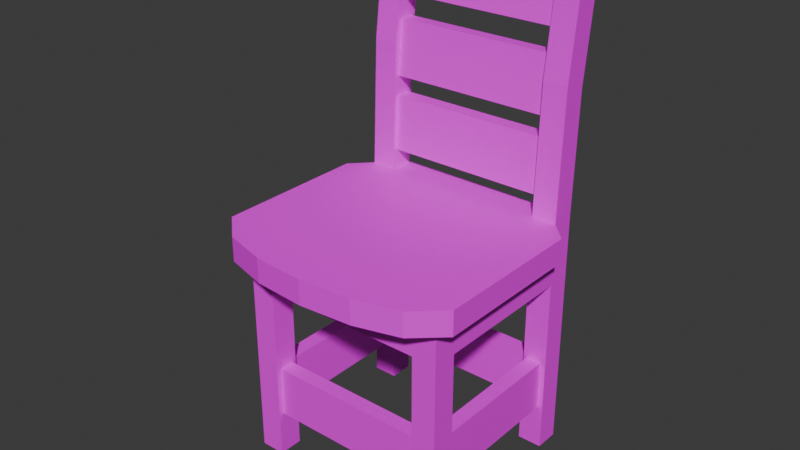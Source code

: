 # Source: chare.blend  (saved by Blender 4.1.23; exported with 4.5.12 LTS)
import bpy
from mathutils import Matrix  # noqa: F401  (used for matrix-valued properties, if any)

bpy.ops.wm.read_factory_settings(use_empty=True)
scene = bpy.context.scene
scene.name = 'Scene'

# ---- collections
col_collection = bpy.data.collections.new('Collection'); scene.collection.children.link(col_collection)

# ---- images (referenced by path relative to the original .blend; pixels are not part of the script)
import os
ASSET_DIR = os.environ.get("B2B_ASSET_DIR", "")  # directory of the original .blend (textures are referenced by path, not embedded)
HERE = os.path.dirname(os.path.abspath(__file__))  # packed textures are extracted next to this script under _unpacked/

def load_image(name, relpath, width, height, colorspace="sRGB"):
    """Load a texture the original file referenced (path relative to the .blend, or extracted next to this script)."""
    p = next((c for c in (os.path.join(HERE, relpath), os.path.join(ASSET_DIR, relpath)) if relpath and os.path.exists(c)), "")
    if p:
        img = bpy.data.images.load(p, check_existing=True)
        img.name = name
    else:  # same state as the original file: an image datablock whose file is absent (Cycles renders it pink)
        img = bpy.data.images.new(name, width, height)
        img.source = "FILE"
        img.filepath = "//" + (relpath or name)
    img.colorspace_settings.name = colorspace
    return img
img_sconse_png = load_image('sconse.png', 'sconse.png', 1024, 1024, 'sRGB')

# ---- materials (node trees are filled in below, after node groups)
mat_material_001 = bpy.data.materials.new('Material.001')
mat_material_001.use_transparent_shadow = False

# ---- material node trees
mat_material_001.use_nodes = True; mat_material_001.node_tree.nodes.clear()
_N = mat_material_001.node_tree.nodes; _L = mat_material_001.node_tree.links
n0 = _N.new('ShaderNodeBsdfPrincipled'); n0.name = 'Principled BSDF'; n0.location = (10, 300)
n1 = _N.new('ShaderNodeOutputMaterial'); n1.name = 'Material Output'; n1.location = (300, 300)
n2 = _N.new('ShaderNodeTexImage'); n2.name = 'Image Texture'; n2.location = (-338, 302)
n2.image = img_sconse_png
_L.new(n0.outputs[0], n1.inputs[0])
_L.new(n2.outputs[0], n0.inputs[0])
n1.is_active_output = True

# ---- world
world_world = bpy.data.worlds.new('World'); scene.world = world_world
world_world.use_nodes = True; world_world.node_tree.nodes.clear()
_N = world_world.node_tree.nodes; _L = world_world.node_tree.links
n0 = _N.new('ShaderNodeOutputWorld'); n0.name = 'World Output'; n0.location = (300, 300)
n1 = _N.new('ShaderNodeBackground'); n1.name = 'Background'; n1.location = (10, 300)
n1.inputs[0].default_value = (0.05088, 0.05088, 0.05088, 1.0)
_L.new(n1.outputs[0], n0.inputs[0])
n0.is_active_output = True
world_world.color = (0.05088, 0.05088, 0.05088)
world_world.use_sun_shadow = False
world_world.sun_shadow_jitter_overblur = 0.0

# ---- meshes
me_cube_001 = bpy.data.meshes.new('Cube.001')
me_cube_001.from_pydata([(-2.731, 1.664, -1.96), (-2.731, 1.664, 2.766), (-2.731, 2.297, -1.96), (-2.731, 2.297, 2.766), (-2.098, 1.664, -1.96), (-2.098, 1.664, 2.766), (-2.098, 2.297, -1.96), (-2.098, 2.297, 2.766), (-2.731, 1.664, 1.945), (-2.731, 2.297, 1.945), (-2.098, 2.297, 1.945), (-2.098, 1.664, 1.945), (-2.731, 0.0, 1.945), (-2.731, 0.0, 2.766), (-2.098, 0.0, 2.766), (-2.098, 0.0, 1.945), (0.0, 2.297, 2.766), (0.0, 1.664, 2.766), (0.0, 2.297, 1.945), (0.0, 1.664, 1.945), (-2.731, -2.084, -1.96), (-2.731, -2.084, 2.766), (-2.731, -2.716, -1.96), (-2.731, -2.716, 2.766), (-2.098, -2.084, -1.96), (-2.098, -2.084, 2.766), (-2.098, -2.716, -1.96), (-2.098, -2.716, 2.766), (-2.731, -2.084, 1.945), (-2.731, -2.716, 1.945), (-2.098, -2.716, 1.945), (-2.098, -2.084, 1.945), (0.0, -2.716, 2.766), (0.0, -2.084, 2.766), (0.0, -2.716, 1.945), (0.0, -2.084, 1.945), (-2.731, -2.084, 3.289), (-2.731, -2.716, 3.289), (-2.098, -2.084, 3.289), (-2.098, -2.716, 3.289), (-3.226, -1.569, 2.766), (-3.226, -1.569, 3.289), (-3.226, 2.38, 2.766), (-3.226, 2.38, 3.289), (-2.484, 3.054, 2.766), (-2.484, 3.054, 3.289), (-1.348, 3.374, 2.766), (-1.348, 3.374, 3.289), (0.0, 3.476, 2.766), (0.0, 3.476, 3.289), (0.0, -2.716, 3.289), (-2.731, -2.198, 6.013), (-2.731, -2.806, 5.841), (-2.098, -2.198, 6.013), (-2.098, -2.806, 5.841), (-2.731, -2.537, 8.267), (-2.731, -3.125, 8.033), (-2.098, -2.537, 8.267), (-2.098, -3.125, 8.032), (-2.731, -2.777, 8.501), (-2.731, -3.12, 8.364), (-2.098, -2.777, 8.501), (-2.098, -3.12, 8.364), (-2.369, -2.61, 3.689), (-2.369, -2.665, 4.875), (-2.369, -2.207, 3.702), (-2.369, -2.261, 4.887), (0.0, -2.61, 3.689), (0.0, -2.665, 4.875), (0.0, -2.207, 3.702), (0.0, -2.261, 4.887), (-2.369, -2.684, 5.276), (-2.369, -2.8, 6.457), (-2.369, -2.281, 5.303), (-2.369, -2.397, 6.485), (0.0, -2.684, 5.276), (0.0, -2.8, 6.457), (0.0, -2.281, 5.303), (0.0, -2.397, 6.485), (-2.369, -2.806, 6.917), (-2.369, -3.084, 8.074), (-2.369, -2.407, 6.983), (-2.369, -2.685, 8.14), (0.0, -2.806, 6.917), (0.0, -3.084, 8.074), (0.0, -2.407, 6.983), (0.0, -2.685, 8.14), (-2.591, -2.243, -1.004), (-2.591, -2.243, 0.08705), (-2.591, 1.89, -1.004), (-2.591, 1.89, 0.08705), (-2.2, -2.243, -1.004), (-2.2, -2.243, 0.08705), (-2.2, 1.89, -1.004), (-2.2, 1.89, 0.08705), (-2.404, -2.208, -1.004), (-2.404, -2.208, 0.08705), (0.0, -2.208, -1.004), (0.0, -2.208, 0.08705), (-2.404, -2.599, -1.004), (-2.404, -2.599, 0.08705), (0.0, -2.599, -1.004), (0.0, -2.599, 0.08705), (-2.404, 2.161, -1.004), (-2.404, 2.161, 0.08705), (0.0, 2.161, -1.004), (0.0, 2.161, 0.08705), (-2.404, 1.77, -1.004), (-2.404, 1.77, 0.08705), (0.0, 1.77, -1.004), (0.0, 1.77, 0.08705), (2.731, 1.664, -1.96), (2.731, 1.664, 2.766), (2.731, 2.297, -1.96), (2.731, 2.297, 2.766), (2.098, 1.664, -1.96), (2.098, 1.664, 2.766), (2.098, 2.297, -1.96), (2.098, 2.297, 2.766), (2.731, 1.664, 1.945), (2.731, 2.297, 1.945), (2.098, 2.297, 1.945), (2.098, 1.664, 1.945), (2.731, 0.0, 1.945), (2.731, 0.0, 2.766), (2.098, 0.0, 2.766), (2.098, 0.0, 1.945), (2.731, -2.084, -1.96), (2.731, -2.084, 2.766), (2.731, -2.716, -1.96), (2.731, -2.716, 2.766), (2.098, -2.084, -1.96), (2.098, -2.084, 2.766), (2.098, -2.716, -1.96), (2.098, -2.716, 2.766), (2.731, -2.084, 1.945), (2.731, -2.716, 1.945), (2.098, -2.716, 1.945), (2.098, -2.084, 1.945), (2.731, -2.084, 3.289), (2.731, -2.716, 3.289), (2.098, -2.084, 3.289), (2.098, -2.716, 3.289), (3.226, -1.569, 2.766), (3.226, -1.569, 3.289), (3.226, 2.38, 2.766), (3.226, 2.38, 3.289), (2.484, 3.054, 2.766), (2.484, 3.054, 3.289), (1.348, 3.374, 2.766), (1.348, 3.374, 3.289), (2.731, -2.198, 6.013), (2.731, -2.806, 5.841), (2.098, -2.198, 6.013), (2.098, -2.806, 5.841), (2.731, -2.537, 8.267), (2.731, -3.125, 8.033), (2.098, -2.537, 8.267), (2.098, -3.125, 8.032), (2.731, -2.777, 8.501), (2.731, -3.12, 8.364), (2.098, -2.777, 8.501), (2.098, -3.12, 8.364), (2.369, -2.61, 3.689), (2.369, -2.665, 4.875), (2.369, -2.207, 3.702), (2.369, -2.261, 4.887), (2.369, -2.684, 5.276), (2.369, -2.8, 6.457), (2.369, -2.281, 5.303), (2.369, -2.397, 6.485), (2.369, -2.806, 6.917), (2.369, -3.084, 8.074), (2.369, -2.407, 6.983), (2.369, -2.685, 8.14), (2.591, -2.243, -1.004), (2.591, -2.243, 0.08705), (2.591, 1.89, -1.004), (2.591, 1.89, 0.08705), (2.2, -2.243, -1.004), (2.2, -2.243, 0.08705), (2.2, 1.89, -1.004), (2.2, 1.89, 0.08705), (2.404, -2.208, -1.004), (2.404, -2.208, 0.08705), (2.404, -2.599, -1.004), (2.404, -2.599, 0.08705), (2.404, 2.161, -1.004), (2.404, 2.161, 0.08705), (2.404, 1.77, -1.004), (2.404, 1.77, 0.08705)], [], [(8, 1, 3, 9), (9, 3, 7, 10), (5, 11, 19, 17), (5, 1, 13, 14), (2, 6, 4, 0), (7, 3, 1, 5), (4, 11, 8, 0), (6, 10, 11, 4), (2, 9, 10, 6), (0, 8, 9, 2), (15, 14, 13, 12), (8, 11, 15, 12), (1, 8, 12, 13), (11, 5, 14, 15), (18, 16, 17, 19), (10, 7, 16, 18), (7, 5, 17, 16), (11, 10, 18, 19), (28, 29, 23, 21), (29, 30, 27, 23), (25, 33, 35, 31), (25, 14, 13, 21), (22, 20, 24, 26), (23, 27, 39, 37), (24, 20, 28, 31), (26, 24, 31, 30), (22, 26, 30, 29), (20, 22, 29, 28), (28, 12, 15, 31), (21, 13, 12, 28), (31, 15, 14, 25), (34, 35, 33, 32), (30, 34, 32, 27), (27, 32, 33, 25), (31, 35, 34, 30), (39, 38, 53, 54), (27, 25, 38, 39), (21, 23, 37, 36), (25, 21, 36, 38), (36, 21, 40, 41), (41, 40, 42, 43), (43, 42, 44, 45), (45, 44, 46, 47), (47, 46, 48, 49), (40, 13, 21), (40, 13, 42), (42, 13, 1), (42, 1, 3), (42, 3, 44), (7, 44, 3), (44, 7, 46), (7, 16, 46), (46, 16, 48), (14, 33, 25), (17, 33, 14), (17, 14, 5), (27, 39, 50, 32), (54, 53, 57, 58), (36, 37, 52, 51), (38, 36, 51, 53), (37, 39, 54, 52), (57, 55, 59, 61), (51, 52, 56, 55), (53, 51, 55, 57), (52, 54, 58, 56), (62, 61, 59, 60), (56, 58, 62, 60), (58, 57, 61, 62), (55, 56, 60, 59), (38, 50, 39), (41, 43, 36), (43, 45, 36), (38, 45, 36), (45, 47, 38), (38, 47, 50), (47, 49, 50), (63, 64, 66, 65), (65, 66, 70, 69), (69, 70, 68, 67), (67, 68, 64, 63), (65, 69, 67, 63), (70, 66, 64, 68), (71, 72, 74, 73), (73, 74, 78, 77), (77, 78, 76, 75), (75, 76, 72, 71), (73, 77, 75, 71), (78, 74, 72, 76), (79, 80, 82, 81), (81, 82, 86, 85), (85, 86, 84, 83), (83, 84, 80, 79), (81, 85, 83, 79), (86, 82, 80, 84), (87, 88, 90, 89), (89, 90, 94, 93), (93, 94, 92, 91), (91, 92, 88, 87), (89, 93, 91, 87), (94, 90, 88, 92), (95, 96, 98, 97), (97, 98, 102, 101), (101, 102, 100, 99), (99, 100, 96, 95), (97, 101, 99, 95), (102, 98, 96, 100), (103, 104, 106, 105), (105, 106, 110, 109), (109, 110, 108, 107), (107, 108, 104, 103), (105, 109, 107, 103), (110, 106, 104, 108), (119, 120, 114, 112), (120, 121, 118, 114), (116, 17, 19, 122), (116, 125, 124, 112), (113, 111, 115, 117), (118, 116, 112, 114), (115, 111, 119, 122), (117, 115, 122, 121), (113, 117, 121, 120), (111, 113, 120, 119), (126, 123, 124, 125), (119, 123, 126, 122), (112, 124, 123, 119), (122, 126, 125, 116), (121, 18, 16, 118), (118, 16, 17, 116), (122, 19, 18, 121), (135, 128, 130, 136), (136, 130, 134, 137), (132, 138, 35, 33), (132, 128, 124, 125), (129, 133, 131, 127), (130, 140, 142, 134), (131, 138, 135, 127), (133, 137, 138, 131), (129, 136, 137, 133), (127, 135, 136, 129), (135, 138, 126, 123), (128, 135, 123, 124), (138, 132, 125, 126), (137, 134, 32, 34), (134, 132, 33, 32), (138, 137, 34, 35), (142, 154, 153, 141), (134, 142, 141, 132), (128, 139, 140, 130), (132, 141, 139, 128), (139, 144, 143, 128), (144, 146, 145, 143), (146, 148, 147, 145), (148, 150, 149, 147), (150, 49, 48, 149), (143, 128, 124), (143, 145, 124), (145, 112, 124), (145, 114, 112), (145, 147, 114), (118, 114, 147), (147, 149, 118), (118, 149, 16), (149, 48, 16), (125, 132, 33), (17, 125, 33), (17, 116, 125), (134, 32, 50, 142), (154, 158, 157, 153), (139, 151, 152, 140), (141, 153, 151, 139), (140, 152, 154, 142), (157, 161, 159, 155), (151, 155, 156, 152), (153, 157, 155, 151), (152, 156, 158, 154), (162, 160, 159, 161), (156, 160, 162, 158), (158, 162, 161, 157), (155, 159, 160, 156), (141, 142, 50), (144, 139, 146), (146, 139, 148), (141, 139, 148), (148, 141, 150), (141, 50, 150), (150, 50, 49), (163, 165, 166, 164), (165, 69, 70, 166), (67, 163, 164, 68), (165, 163, 67, 69), (70, 68, 164, 166), (167, 169, 170, 168), (169, 77, 78, 170), (75, 167, 168, 76), (169, 167, 75, 77), (78, 76, 168, 170), (171, 173, 174, 172), (173, 85, 86, 174), (83, 171, 172, 84), (173, 171, 83, 85), (86, 84, 172, 174), (175, 177, 178, 176), (177, 181, 182, 178), (181, 179, 180, 182), (179, 175, 176, 180), (177, 175, 179, 181), (182, 180, 176, 178), (183, 97, 98, 184), (101, 185, 186, 102), (185, 183, 184, 186), (97, 183, 185, 101), (102, 186, 184, 98), (187, 105, 106, 188), (109, 189, 190, 110), (189, 187, 188, 190), (105, 187, 189, 109), (110, 190, 188, 106)])
_uv = me_cube_001.uv_layers.new(name='UVMap')
_uv.uv.foreach_set('vector', [0.7373, 0.7354, 0.7377, 0.7253, 0.7455, 0.7256, 0.7451, 0.7358, 0.76, 0.8514, 0.7499, 0.8514, 0.7499, 0.8435, 0.76, 0.8435, 0.8534, 0.6523, 0.8635, 0.6523, 0.8635, 0.6782, 0.8534, 0.6782, 0.7275, 0.8497, 0.7275, 0.8575, 0.707, 0.8575, 0.707, 0.8497, 0.7836, 0.9102, 0.7836, 0.9024, 0.7915, 0.9024, 0.7915, 0.9102, 0.7353, 0.8497, 0.7353, 0.8575, 0.7275, 0.8575, 0.7275, 0.8497, 0.6891, 0.9118, 0.6891, 0.8636, 0.6969, 0.8636, 0.6969, 0.9118, 0.8646, 0.8321, 0.8646, 0.7839, 0.8724, 0.7839, 0.8724, 0.8321, 0.8082, 0.8514, 0.76, 0.8514, 0.76, 0.8435, 0.8082, 0.8435, 0.7353, 0.7836, 0.7373, 0.7354, 0.7451, 0.7358, 0.7431, 0.7839, 0.8253, 0.7794, 0.8253, 0.7693, 0.8332, 0.7693, 0.8332, 0.7794, 0.7203, 0.8636, 0.7282, 0.8636, 0.7282, 0.8841, 0.7203, 0.8841, 0.7377, 0.7253, 0.7373, 0.7354, 0.7168, 0.7346, 0.7172, 0.7245, 0.6396, 0.9026, 0.6295, 0.9026, 0.6295, 0.882, 0.6396, 0.882, 0.8097, 0.7794, 0.8097, 0.7693, 0.8175, 0.7693, 0.8175, 0.7794, 0.76, 0.8435, 0.7499, 0.8435, 0.7499, 0.8176, 0.76, 0.8176, 0.7353, 0.8497, 0.7275, 0.8497, 0.7275, 0.8238, 0.7353, 0.8238, 0.6654, 0.9081, 0.6576, 0.9081, 0.6576, 0.8822, 0.6654, 0.8822, 0.6911, 0.7335, 0.6832, 0.7332, 0.6837, 0.7231, 0.6915, 0.7234, 0.6813, 0.7317, 0.6735, 0.7317, 0.6735, 0.7215, 0.6813, 0.7215, 0.8545, 0.8357, 0.8545, 0.8098, 0.8646, 0.8098, 0.8646, 0.8357, 0.6813, 0.8497, 0.707, 0.8497, 0.707, 0.8575, 0.6813, 0.8575, 0.8707, 0.7821, 0.8629, 0.7821, 0.8629, 0.7743, 0.8707, 0.7743, 0.6813, 0.7215, 0.6735, 0.7215, 0.6735, 0.7151, 0.6813, 0.7151, 0.7125, 0.9118, 0.7047, 0.9118, 0.7047, 0.8636, 0.7125, 0.8636, 0.681, 0.9045, 0.6732, 0.9045, 0.6732, 0.8563, 0.681, 0.8563, 0.6813, 0.7799, 0.6735, 0.7799, 0.6735, 0.7317, 0.6813, 0.7317, 0.6891, 0.7817, 0.6813, 0.7814, 0.6832, 0.7332, 0.6911, 0.7335, 0.7203, 0.9099, 0.7203, 0.8841, 0.7282, 0.8841, 0.7282, 0.9099, 0.6915, 0.7234, 0.7172, 0.7245, 0.7168, 0.7346, 0.6911, 0.7335, 0.6396, 0.8563, 0.6396, 0.882, 0.6295, 0.882, 0.6295, 0.8563, 0.8253, 0.7794, 0.8175, 0.7794, 0.8175, 0.7693, 0.8253, 0.7693, 0.6735, 0.7317, 0.6476, 0.7317, 0.6476, 0.7215, 0.6735, 0.7215, 0.6732, 0.8563, 0.6732, 0.8822, 0.6654, 0.8822, 0.6654, 0.8563, 0.6498, 0.9081, 0.6498, 0.8822, 0.6576, 0.8822, 0.6576, 0.9081, 0.8624, 0.775, 0.8546, 0.7756, 0.8534, 0.742, 0.8611, 0.7435, 0.8629, 0.7815, 0.8551, 0.7821, 0.8546, 0.7756, 0.8624, 0.775, 0.6915, 0.7234, 0.6837, 0.7231, 0.6839, 0.7166, 0.6917, 0.717, 0.8873, 0.7819, 0.8794, 0.7819, 0.8794, 0.7754, 0.8873, 0.7754, 0.8714, 0.6523, 0.8778, 0.6523, 0.8778, 0.6587, 0.8714, 0.6587, 0.8714, 0.6587, 0.8778, 0.6587, 0.8778, 0.7074, 0.8714, 0.7074, 0.8803, 0.8357, 0.8868, 0.8357, 0.887, 0.8449, 0.8806, 0.8449, 0.8806, 0.8449, 0.887, 0.8449, 0.8871, 0.8589, 0.8807, 0.8589, 0.8807, 0.8589, 0.8871, 0.8589, 0.8872, 0.8756, 0.8807, 0.8756, 0.8082, 0.9145, 0.8143, 0.8951, 0.8143, 0.9208, 0.6876, 0.8636, 0.707, 0.8575, 0.7364, 0.8636, 0.7364, 0.8636, 0.707, 0.8575, 0.7275, 0.8575, 0.7364, 0.8636, 0.7275, 0.8575, 0.7353, 0.8575, 0.7364, 0.8636, 0.7353, 0.8575, 0.7447, 0.8544, 0.7353, 0.8497, 0.7447, 0.8544, 0.7353, 0.8575, 0.7447, 0.8544, 0.7353, 0.8497, 0.7486, 0.8404, 0.7353, 0.8497, 0.7353, 0.8238, 0.7486, 0.8404, 0.7486, 0.8404, 0.7353, 0.8238, 0.7499, 0.8238, 0.8287, 0.8357, 0.8545, 0.8098, 0.8545, 0.8357, 0.8082, 0.8098, 0.8545, 0.8098, 0.8287, 0.8357, 0.8082, 0.8098, 0.8287, 0.8357, 0.8082, 0.8357, 0.7489, 0.9154, 0.7424, 0.9154, 0.7424, 0.8895, 0.7489, 0.8895, 0.8611, 0.7435, 0.8534, 0.742, 0.8554, 0.7139, 0.8629, 0.7162, 0.6917, 0.717, 0.6839, 0.7166, 0.6841, 0.6851, 0.6917, 0.6833, 0.8873, 0.7754, 0.8794, 0.7754, 0.8794, 0.7418, 0.8873, 0.7418, 0.6813, 0.7151, 0.6735, 0.7151, 0.6735, 0.6836, 0.6813, 0.6836, 0.8873, 0.7138, 0.8794, 0.7138, 0.8794, 0.7108, 0.8873, 0.7108, 0.6917, 0.6833, 0.6841, 0.6851, 0.6813, 0.6579, 0.6886, 0.6553, 0.8873, 0.7418, 0.8794, 0.7418, 0.8794, 0.7138, 0.8873, 0.7138, 0.6813, 0.6836, 0.6735, 0.6836, 0.6735, 0.6564, 0.6813, 0.6564, 0.8081, 0.8592, 0.8038, 0.8592, 0.8038, 0.8514, 0.8081, 0.8514, 0.6813, 0.6564, 0.6735, 0.6564, 0.6735, 0.6523, 0.6813, 0.6523, 0.8629, 0.7162, 0.8554, 0.7139, 0.8581, 0.7108, 0.8625, 0.7122, 0.6886, 0.6553, 0.6813, 0.6579, 0.6815, 0.6538, 0.6858, 0.6523, 0.6186, 0.8485, 0.6445, 0.8563, 0.6186, 0.8563, 0.8739, 0.8932, 0.8715, 0.8445, 0.8803, 0.8992, 0.8715, 0.8445, 0.8803, 0.8357, 0.8803, 0.8992, 0.6138, 0.9197, 0.6186, 0.8563, 0.6217, 0.9197, 0.6138, 0.7851, 0.6279, 0.7811, 0.6186, 0.8485, 0.6186, 0.8485, 0.6279, 0.7811, 0.6445, 0.8563, 0.6279, 0.7811, 0.6445, 0.7799, 0.6445, 0.8563, 0.8553, 0.9097, 0.8553, 0.8951, 0.8603, 0.8952, 0.8603, 0.9098, 0.8244, 0.7108, 0.8097, 0.7108, 0.8097, 0.6816, 0.8244, 0.6816, 0.8453, 0.9098, 0.8453, 0.8952, 0.8503, 0.8951, 0.8503, 0.9097, 0.8244, 0.7401, 0.8097, 0.7401, 0.8097, 0.7108, 0.8244, 0.7108, 0.8778, 0.7108, 0.8778, 0.6816, 0.8828, 0.6816, 0.8828, 0.7108, 0.6752, 0.8091, 0.6752, 0.7799, 0.6802, 0.7799, 0.6802, 0.8091, 0.8304, 0.9098, 0.8304, 0.8951, 0.8354, 0.8952, 0.8354, 0.9099, 0.839, 0.7693, 0.8244, 0.7693, 0.8244, 0.7401, 0.839, 0.7401, 0.8354, 0.9099, 0.8354, 0.8952, 0.8404, 0.8951, 0.8404, 0.9098, 0.839, 0.6816, 0.8244, 0.6816, 0.8244, 0.6523, 0.839, 0.6523, 0.8872, 0.8942, 0.8872, 0.865, 0.8921, 0.865, 0.8921, 0.8942, 0.8828, 0.6816, 0.8828, 0.6523, 0.8878, 0.6523, 0.8878, 0.6816, 0.6752, 0.8531, 0.6752, 0.8384, 0.6802, 0.8387, 0.6802, 0.8534, 0.8534, 0.7108, 0.839, 0.7108, 0.839, 0.6816, 0.8534, 0.6816, 0.8204, 0.9101, 0.8204, 0.8955, 0.8254, 0.8951, 0.8254, 0.9098, 0.8534, 0.7401, 0.839, 0.7401, 0.839, 0.7108, 0.8534, 0.7108, 0.8873, 0.8278, 0.8873, 0.7985, 0.8922, 0.7985, 0.8922, 0.8278, 0.8873, 0.7401, 0.8873, 0.7108, 0.8922, 0.7108, 0.8922, 0.7401, 0.7634, 0.9024, 0.7499, 0.9024, 0.7499, 0.8514, 0.7634, 0.8514, 0.774, 0.9159, 0.774, 0.9024, 0.7788, 0.9024, 0.7788, 0.9159, 0.7768, 0.9024, 0.7634, 0.9024, 0.7634, 0.8514, 0.7768, 0.8514, 0.7644, 0.9159, 0.7644, 0.9024, 0.7692, 0.9024, 0.7692, 0.9159, 0.8724, 0.7839, 0.8772, 0.7839, 0.8772, 0.8349, 0.8724, 0.8349, 0.8821, 0.7839, 0.8869, 0.7839, 0.8869, 0.8349, 0.8821, 0.8349, 0.8621, 0.8951, 0.8486, 0.8951, 0.8486, 0.8654, 0.8621, 0.8654, 0.841, 0.7828, 0.841, 0.7693, 0.8458, 0.7693, 0.8458, 0.7828, 0.8217, 0.8654, 0.8082, 0.8654, 0.8082, 0.8357, 0.8217, 0.8357, 0.7595, 0.9159, 0.7595, 0.9024, 0.7644, 0.9024, 0.7644, 0.9159, 0.8922, 0.799, 0.897, 0.799, 0.897, 0.8287, 0.8922, 0.8287, 0.9018, 0.8654, 0.897, 0.8654, 0.897, 0.8357, 0.9018, 0.8357, 0.8486, 0.8951, 0.8351, 0.8951, 0.8351, 0.8654, 0.8486, 0.8654, 0.8458, 0.7828, 0.8458, 0.7693, 0.8506, 0.7693, 0.8506, 0.7828, 0.8351, 0.8654, 0.8217, 0.8654, 0.8217, 0.8357, 0.8351, 0.8357, 0.8715, 0.9127, 0.8715, 0.8992, 0.8764, 0.8992, 0.8764, 0.9127, 0.8921, 0.8654, 0.897, 0.8654, 0.897, 0.8951, 0.8921, 0.8951, 0.897, 0.7396, 0.8922, 0.7396, 0.8922, 0.7099, 0.897, 0.7099, 0.7537, 0.7354, 0.7459, 0.7358, 0.7455, 0.7256, 0.7533, 0.7253, 0.76, 0.7839, 0.76, 0.7917, 0.7499, 0.7917, 0.7499, 0.7839, 0.8534, 0.7041, 0.8534, 0.6782, 0.8635, 0.6782, 0.8635, 0.7041, 0.7275, 0.7979, 0.707, 0.7979, 0.707, 0.79, 0.7275, 0.79, 0.7915, 0.9024, 0.7993, 0.9024, 0.7993, 0.9102, 0.7915, 0.9102, 0.7353, 0.7979, 0.7275, 0.7979, 0.7275, 0.79, 0.7353, 0.79, 0.7047, 0.9118, 0.6969, 0.9118, 0.6969, 0.8636, 0.7047, 0.8636, 0.6891, 0.9118, 0.6813, 0.9118, 0.6813, 0.8636, 0.6891, 0.8636, 0.8082, 0.7839, 0.8082, 0.7917, 0.76, 0.7917, 0.76, 0.7839, 0.7557, 0.7836, 0.7479, 0.7839, 0.7459, 0.7358, 0.7537, 0.7354, 0.841, 0.7794, 0.8332, 0.7794, 0.8332, 0.7693, 0.841, 0.7693, 0.736, 0.8636, 0.736, 0.8841, 0.7282, 0.8841, 0.7282, 0.8636, 0.7533, 0.7253, 0.7738, 0.7245, 0.7742, 0.7346, 0.7537, 0.7354, 0.6498, 0.8563, 0.6498, 0.8769, 0.6396, 0.8769, 0.6396, 0.8563, 0.76, 0.7917, 0.76, 0.8176, 0.7499, 0.8176, 0.7499, 0.7917, 0.7353, 0.7979, 0.7353, 0.8238, 0.7275, 0.8238, 0.7275, 0.7979, 0.6654, 0.8563, 0.6654, 0.8822, 0.6576, 0.8822, 0.6576, 0.8563, 0.7999, 0.7335, 0.7995, 0.7234, 0.8073, 0.7231, 0.8078, 0.7332, 0.6138, 0.7317, 0.6138, 0.7215, 0.6217, 0.7215, 0.6217, 0.7317, 0.8545, 0.7839, 0.8646, 0.7839, 0.8646, 0.8098, 0.8545, 0.8098, 0.6813, 0.7979, 0.6813, 0.79, 0.707, 0.79, 0.707, 0.7979, 0.8714, 0.7005, 0.8714, 0.7083, 0.8635, 0.7083, 0.8635, 0.7005, 0.6138, 0.7215, 0.6138, 0.7151, 0.6217, 0.7151, 0.6217, 0.7215, 0.7125, 0.9118, 0.7125, 0.8636, 0.7203, 0.8636, 0.7203, 0.9118, 0.8635, 0.7005, 0.8635, 0.6523, 0.8714, 0.6523, 0.8714, 0.7005, 0.6138, 0.7799, 0.6138, 0.7317, 0.6217, 0.7317, 0.6217, 0.7799, 0.8019, 0.7817, 0.7999, 0.7335, 0.8078, 0.7332, 0.8097, 0.7814, 0.736, 0.9099, 0.7282, 0.9099, 0.7282, 0.8841, 0.736, 0.8841, 0.7995, 0.7234, 0.7999, 0.7335, 0.7742, 0.7346, 0.7738, 0.7245, 0.6498, 0.9026, 0.6396, 0.9026, 0.6396, 0.8769, 0.6498, 0.8769, 0.6217, 0.7317, 0.6217, 0.7215, 0.6476, 0.7215, 0.6476, 0.7317, 0.6732, 0.9081, 0.6654, 0.9081, 0.6654, 0.8822, 0.6732, 0.8822, 0.6498, 0.8563, 0.6576, 0.8563, 0.6576, 0.8822, 0.6498, 0.8822, 0.8626, 0.9, 0.8639, 0.8685, 0.8715, 0.8669, 0.8703, 0.9006, 0.8621, 0.9064, 0.8626, 0.9, 0.8703, 0.9006, 0.8698, 0.907, 0.7995, 0.7234, 0.7993, 0.717, 0.8071, 0.7166, 0.8073, 0.7231, 0.8716, 0.7819, 0.8716, 0.7754, 0.8794, 0.7754, 0.8794, 0.7819, 0.736, 0.9187, 0.736, 0.9123, 0.7424, 0.9123, 0.7424, 0.9187, 0.736, 0.9123, 0.736, 0.8636, 0.7424, 0.8636, 0.7424, 0.9123, 0.8803, 0.9154, 0.8806, 0.9062, 0.887, 0.9062, 0.8868, 0.9154, 0.8806, 0.9062, 0.8807, 0.8922, 0.8871, 0.8922, 0.887, 0.9062, 0.8807, 0.8922, 0.8807, 0.8756, 0.8872, 0.8756, 0.8871, 0.8922, 0.8204, 0.9145, 0.8143, 0.9208, 0.8143, 0.8951, 0.6876, 0.7839, 0.7364, 0.7839, 0.707, 0.79, 0.7364, 0.7839, 0.7275, 0.79, 0.707, 0.79, 0.7364, 0.7839, 0.7353, 0.79, 0.7275, 0.79, 0.7364, 0.7839, 0.7447, 0.7931, 0.7353, 0.79, 0.7353, 0.7979, 0.7353, 0.79, 0.7447, 0.7931, 0.7447, 0.7931, 0.7486, 0.8071, 0.7353, 0.7979, 0.7353, 0.7979, 0.7486, 0.8071, 0.7353, 0.8238, 0.7486, 0.8071, 0.7499, 0.8238, 0.7353, 0.8238, 0.8287, 0.7839, 0.8545, 0.7839, 0.8545, 0.8098, 0.8082, 0.8098, 0.8287, 0.7839, 0.8545, 0.8098, 0.8082, 0.8098, 0.8082, 0.7839, 0.8287, 0.7839, 0.7489, 0.8636, 0.7489, 0.8895, 0.7424, 0.8895, 0.7424, 0.8636, 0.8639, 0.8685, 0.8621, 0.8412, 0.8695, 0.8388, 0.8715, 0.8669, 0.7993, 0.717, 0.7993, 0.6833, 0.8069, 0.6851, 0.8071, 0.7166, 0.8716, 0.7754, 0.8716, 0.7418, 0.8794, 0.7418, 0.8794, 0.7754, 0.6138, 0.7151, 0.6138, 0.6836, 0.6217, 0.6836, 0.6217, 0.7151, 0.8716, 0.7138, 0.8716, 0.7108, 0.8794, 0.7108, 0.8794, 0.7138, 0.7993, 0.6833, 0.8024, 0.6553, 0.8097, 0.6579, 0.8069, 0.6851, 0.8716, 0.7418, 0.8716, 0.7138, 0.8794, 0.7138, 0.8794, 0.7418, 0.6138, 0.6836, 0.6138, 0.6564, 0.6217, 0.6564, 0.6217, 0.6836, 0.8081, 0.8592, 0.8081, 0.867, 0.8038, 0.867, 0.8038, 0.8592, 0.6138, 0.6564, 0.6138, 0.6523, 0.6217, 0.6523, 0.6217, 0.6564, 0.8621, 0.8412, 0.8624, 0.8371, 0.8668, 0.8357, 0.8695, 0.8388, 0.8024, 0.6553, 0.8052, 0.6523, 0.8095, 0.6538, 0.8097, 0.6579, 0.6704, 0.8485, 0.6704, 0.8563, 0.6445, 0.8563, 0.8693, 0.7683, 0.8629, 0.7743, 0.8716, 0.7196, 0.8716, 0.7196, 0.8629, 0.7743, 0.8629, 0.7108, 0.6295, 0.9197, 0.6217, 0.9197, 0.6247, 0.8563, 0.6752, 0.7851, 0.6704, 0.8485, 0.6612, 0.7811, 0.6704, 0.8485, 0.6445, 0.8563, 0.6612, 0.7811, 0.6612, 0.7811, 0.6445, 0.8563, 0.6445, 0.7799, 0.8553, 0.9097, 0.8503, 0.9098, 0.8503, 0.8952, 0.8553, 0.8951, 0.8244, 0.6523, 0.8244, 0.6816, 0.8097, 0.6816, 0.8097, 0.6523, 0.8244, 0.7401, 0.8244, 0.7693, 0.8097, 0.7693, 0.8097, 0.7401, 0.8778, 0.6523, 0.8828, 0.6523, 0.8828, 0.6816, 0.8778, 0.6816, 0.6752, 0.8091, 0.6802, 0.8091, 0.6802, 0.8384, 0.6752, 0.8384, 0.8453, 0.9098, 0.8404, 0.9099, 0.8404, 0.8952, 0.8453, 0.8951, 0.839, 0.7108, 0.839, 0.7401, 0.8244, 0.7401, 0.8244, 0.7108, 0.839, 0.6816, 0.839, 0.7108, 0.8244, 0.7108, 0.8244, 0.6816, 0.8872, 0.8357, 0.8921, 0.8357, 0.8921, 0.865, 0.8872, 0.865, 0.8828, 0.6816, 0.8878, 0.6816, 0.8878, 0.7108, 0.8828, 0.7108, 0.8304, 0.9098, 0.8254, 0.9101, 0.8254, 0.8955, 0.8304, 0.8951, 0.8534, 0.6523, 0.8534, 0.6816, 0.839, 0.6816, 0.839, 0.6523, 0.8534, 0.7401, 0.8534, 0.7693, 0.839, 0.7693, 0.839, 0.7401, 0.8873, 0.7693, 0.8922, 0.7693, 0.8922, 0.7985, 0.8873, 0.7985, 0.8873, 0.7401, 0.8922, 0.7401, 0.8922, 0.7693, 0.8873, 0.7693, 0.7903, 0.8514, 0.7903, 0.9024, 0.7768, 0.9024, 0.7768, 0.8514, 0.7836, 0.9159, 0.7788, 0.9159, 0.7788, 0.9024, 0.7836, 0.9024, 0.8038, 0.8514, 0.8038, 0.9024, 0.7903, 0.9024, 0.7903, 0.8514, 0.774, 0.9159, 0.7692, 0.9159, 0.7692, 0.9024, 0.774, 0.9024, 0.8821, 0.7839, 0.8821, 0.8349, 0.8772, 0.8349, 0.8772, 0.7839, 0.8926, 0.6523, 0.8926, 0.7033, 0.8878, 0.7033, 0.8878, 0.6523, 0.8621, 0.8357, 0.8621, 0.8654, 0.8486, 0.8654, 0.8486, 0.8357, 0.8217, 0.8654, 0.8217, 0.8951, 0.8082, 0.8951, 0.8082, 0.8654, 0.7595, 0.9159, 0.7547, 0.9159, 0.7547, 0.9024, 0.7595, 0.9024, 0.8922, 0.799, 0.8922, 0.7693, 0.897, 0.7693, 0.897, 0.799, 0.9018, 0.8654, 0.9018, 0.8951, 0.897, 0.8951, 0.897, 0.8654, 0.8486, 0.8357, 0.8486, 0.8654, 0.8351, 0.8654, 0.8351, 0.8357, 0.8351, 0.8654, 0.8351, 0.8951, 0.8217, 0.8951, 0.8217, 0.8654, 0.7547, 0.9159, 0.7499, 0.9159, 0.7499, 0.9024, 0.7547, 0.9024, 0.8921, 0.8654, 0.8921, 0.8357, 0.897, 0.8357, 0.897, 0.8654, 0.897, 0.7396, 0.897, 0.7693, 0.8922, 0.7693, 0.8922, 0.7396])
me_cube_001.materials.append(mat_material_001)
me_cube_001.update()

# ---- objects
ob_cube = bpy.data.objects.new('Cube', me_cube_001)

# ---- transforms, parenting, visibility, modifiers, constraints
ob_cube.location = (0.0, 0.0, -0.9351)
ob_cube.rotation_euler = (0.0, -0.0, -3.142)
ob_cube.scale = (1.0, 1.0, 1.206)

# ---- collection membership
col_collection.objects.link(ob_cube)

# ---- scene / render settings (as saved in the file)
scene.frame_start = 1; scene.frame_end = 250; scene.frame_set(1)
scene.render.engine = 'BLENDER_EEVEE_NEXT'
scene.cycles.sampling_pattern = 'TABULATED_SOBOL'
scene.eevee.ray_tracing_options.trace_max_roughness = 0.0
bpy.context.view_layer.update()

# ---- added for rendering (the .blend has no active camera and no usable light): camera, sun
cam_auto = bpy.data.cameras.new('AutoCamera')
cam_auto.lens = 50.0
cam_auto.sensor_width = 36.0
cam_auto.clip_end = 1000.0
ob_auto_camera = bpy.data.objects.new('AutoCamera', cam_auto)
scene.collection.objects.link(ob_auto_camera)
ob_auto_camera.location = (14.463, -17.5312, 14.5792)
ob_auto_camera.rotation_euler = (1.09748, -7.21219e-08, 0.694738)
scene.camera = ob_auto_camera
light_auto_sun = bpy.data.lights.new('AutoSun', 'SUN')
light_auto_sun.energy = 3.0
light_auto_sun.angle = 0.0523599
ob_auto_sun = bpy.data.objects.new('AutoSun', light_auto_sun)
scene.collection.objects.link(ob_auto_sun)
ob_auto_sun.rotation_euler = (0.872665, 0.174533, 0.523599)
bpy.context.view_layer.update()
